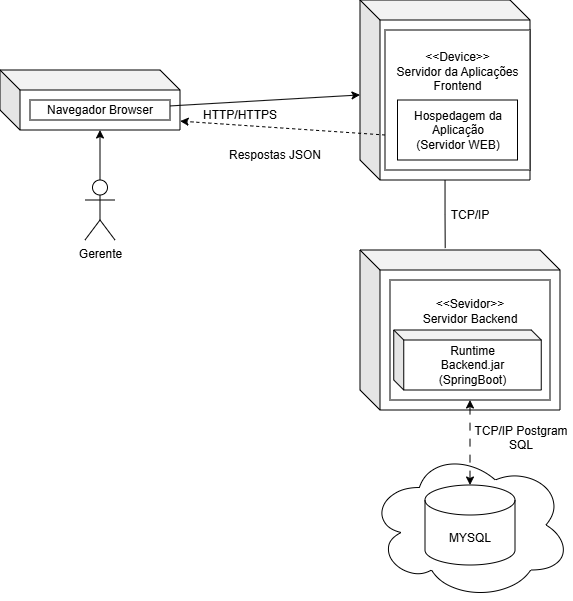

The diagram above was exported from draw.io. Its source (the exported page's mxGraphModel, read from the mxfile embedded in the PNG):
<mxGraphModel dx="1174" dy="643" grid="1" gridSize="10" guides="1" tooltips="1" connect="1" arrows="1" fold="1" page="1" pageScale="1" pageWidth="850" pageHeight="1100" math="0" shadow="0">
  <root>
    <mxCell id="0" />
    <mxCell id="1" parent="0" />
    <mxCell id="zd-uVZDux8zbs9vCxR16-5" parent="1" style="shape=cube;whiteSpace=wrap;html=1;boundedLbl=1;backgroundOutline=1;darkOpacity=0.05;darkOpacity2=0.1;" value="" vertex="1">
      <mxGeometry height="60" width="180" x="140" y="340" as="geometry" />
    </mxCell>
    <mxCell id="zd-uVZDux8zbs9vCxR16-12" edge="1" parent="1" source="zd-uVZDux8zbs9vCxR16-7" style="rounded=0;orthogonalLoop=1;jettySize=auto;html=1;" target="zd-uVZDux8zbs9vCxR16-4">
      <mxGeometry relative="1" as="geometry" />
    </mxCell>
    <mxCell id="zd-uVZDux8zbs9vCxR16-7" parent="1" style="rounded=0;whiteSpace=wrap;html=1;" value="Navegador Browser" vertex="1">
      <mxGeometry height="20" width="140" x="170" y="370" as="geometry" />
    </mxCell>
    <mxCell id="zd-uVZDux8zbs9vCxR16-4" parent="1" style="shape=cube;whiteSpace=wrap;html=1;boundedLbl=1;backgroundOutline=1;darkOpacity=0.05;darkOpacity2=0.1;" value="" vertex="1">
      <mxGeometry height="180" width="170" x="500" y="270" as="geometry" />
    </mxCell>
    <mxCell id="zd-uVZDux8zbs9vCxR16-8" parent="1" style="shape=umlActor;verticalLabelPosition=bottom;verticalAlign=top;html=1;outlineConnect=0;" value="Gerente" vertex="1">
      <mxGeometry height="60" width="30" x="225" y="450" as="geometry" />
    </mxCell>
    <mxCell id="zd-uVZDux8zbs9vCxR16-11" edge="1" parent="1" source="zd-uVZDux8zbs9vCxR16-8" style="edgeStyle=orthogonalEdgeStyle;rounded=0;orthogonalLoop=1;jettySize=auto;html=1;entryX=0;entryY=0;entryDx=100;entryDy=60;entryPerimeter=0;" target="zd-uVZDux8zbs9vCxR16-5">
      <mxGeometry relative="1" as="geometry" />
    </mxCell>
    <mxCell id="zd-uVZDux8zbs9vCxR16-13" parent="1" style="rounded=0;whiteSpace=wrap;html=1;" value="&amp;lt;&amp;lt;Device&amp;gt;&amp;gt;&lt;div&gt;Servidor da Aplicações&lt;/div&gt;&lt;div&gt;Frontend&lt;/div&gt;&lt;div&gt;&lt;br&gt;&lt;/div&gt;&lt;div&gt;&lt;br&gt;&lt;/div&gt;&lt;div&gt;&lt;br&gt;&lt;/div&gt;&lt;div&gt;&lt;br&gt;&lt;/div&gt;" vertex="1">
      <mxGeometry height="140" width="145" x="525" y="300" as="geometry" />
    </mxCell>
    <mxCell id="zd-uVZDux8zbs9vCxR16-14" parent="1" style="text;html=1;whiteSpace=wrap;strokeColor=none;fillColor=none;align=center;verticalAlign=middle;rounded=0;" value="HTTP/HTTPS" vertex="1">
      <mxGeometry height="30" width="60" x="350" y="370" as="geometry" />
    </mxCell>
    <mxCell id="zd-uVZDux8zbs9vCxR16-15" edge="1" parent="1" source="zd-uVZDux8zbs9vCxR16-13" style="rounded=0;orthogonalLoop=1;jettySize=auto;html=1;exitX=0;exitY=0.75;exitDx=0;exitDy=0;entryX=1.001;entryY=0.852;entryDx=0;entryDy=0;entryPerimeter=0;dashed=1;" target="zd-uVZDux8zbs9vCxR16-5">
      <mxGeometry relative="1" as="geometry" />
    </mxCell>
    <mxCell id="zd-uVZDux8zbs9vCxR16-16" parent="1" style="text;html=1;whiteSpace=wrap;strokeColor=none;fillColor=none;align=center;verticalAlign=middle;rounded=0;" value="Respostas JSON" vertex="1">
      <mxGeometry height="30" width="100" x="365" y="410" as="geometry" />
    </mxCell>
    <mxCell id="zd-uVZDux8zbs9vCxR16-17" parent="1" style="shape=cube;whiteSpace=wrap;html=1;boundedLbl=1;backgroundOutline=1;darkOpacity=0.05;darkOpacity2=0.1;" value="" vertex="1">
      <mxGeometry height="160" width="200" x="500" y="520" as="geometry" />
    </mxCell>
    <mxCell id="zd-uVZDux8zbs9vCxR16-18" parent="1" style="rounded=0;whiteSpace=wrap;html=1;" value="&amp;lt;&amp;lt;Sevidor&amp;gt;&amp;gt;&lt;div&gt;Servidor Backend&lt;/div&gt;&lt;div&gt;&lt;br&gt;&lt;/div&gt;&lt;div&gt;&lt;br&gt;&lt;/div&gt;&lt;div&gt;&lt;br&gt;&lt;/div&gt;&lt;div&gt;&lt;br&gt;&lt;/div&gt;" vertex="1">
      <mxGeometry height="120" width="160" x="530" y="550" as="geometry" />
    </mxCell>
    <mxCell id="zd-uVZDux8zbs9vCxR16-19" parent="1" style="shape=cube;whiteSpace=wrap;html=1;boundedLbl=1;backgroundOutline=1;darkOpacity=0.05;darkOpacity2=0.1;size=10;" value="Runtime&lt;div&gt;Backend.jar&lt;/div&gt;&lt;div&gt;(SpringBoot)&lt;/div&gt;" vertex="1">
      <mxGeometry height="60" width="147.5" x="533.75" y="600" as="geometry" />
    </mxCell>
    <mxCell id="zd-uVZDux8zbs9vCxR16-21" parent="1" style="ellipse;shape=cloud;whiteSpace=wrap;html=1;" value="" vertex="1">
      <mxGeometry height="150" width="202.5" x="508.75" y="720" as="geometry" />
    </mxCell>
    <mxCell id="zd-uVZDux8zbs9vCxR16-23" edge="1" parent="1" source="zd-uVZDux8zbs9vCxR16-22" style="edgeStyle=orthogonalEdgeStyle;rounded=0;orthogonalLoop=1;jettySize=auto;html=1;startArrow=classic;startFill=1;dashed=1;dashPattern=8 8;" target="zd-uVZDux8zbs9vCxR16-18">
      <mxGeometry relative="1" as="geometry" />
    </mxCell>
    <mxCell id="zd-uVZDux8zbs9vCxR16-22" parent="1" style="shape=cylinder3;whiteSpace=wrap;html=1;boundedLbl=1;backgroundOutline=1;size=15;" value="MYSQL" vertex="1">
      <mxGeometry height="80" width="90" x="565" y="755" as="geometry" />
    </mxCell>
    <mxCell id="zd-uVZDux8zbs9vCxR16-24" parent="1" style="rounded=0;whiteSpace=wrap;html=1;" value="Hospedagem da Aplicação&lt;div&gt;(Servidor WEB)&lt;/div&gt;" vertex="1">
      <mxGeometry height="60" width="120" x="537.5" y="370" as="geometry" />
    </mxCell>
    <mxCell id="kGwrfck4nET2gTimrgdc-2" edge="1" parent="1" source="zd-uVZDux8zbs9vCxR16-4" style="edgeStyle=orthogonalEdgeStyle;rounded=0;orthogonalLoop=1;jettySize=auto;html=1;entryX=0.426;entryY=-0.012;entryDx=0;entryDy=0;entryPerimeter=0;endArrow=none;endFill=0;" target="zd-uVZDux8zbs9vCxR16-17">
      <mxGeometry relative="1" as="geometry" />
    </mxCell>
    <mxCell id="kGwrfck4nET2gTimrgdc-3" parent="1" style="text;html=1;whiteSpace=wrap;strokeColor=none;fillColor=none;align=center;verticalAlign=middle;rounded=0;" value="TCP/IP" vertex="1">
      <mxGeometry height="30" width="60" x="580" y="470" as="geometry" />
    </mxCell>
    <mxCell id="kGwrfck4nET2gTimrgdc-4" parent="1" style="text;html=1;whiteSpace=wrap;strokeColor=none;fillColor=none;align=center;verticalAlign=middle;rounded=0;" value="TCP/IP Postgram SQL&lt;div&gt;&lt;br&gt;&lt;/div&gt;" vertex="1">
      <mxGeometry height="30" width="100" x="611.25" y="700" as="geometry" />
    </mxCell>
  </root>
</mxGraphModel>